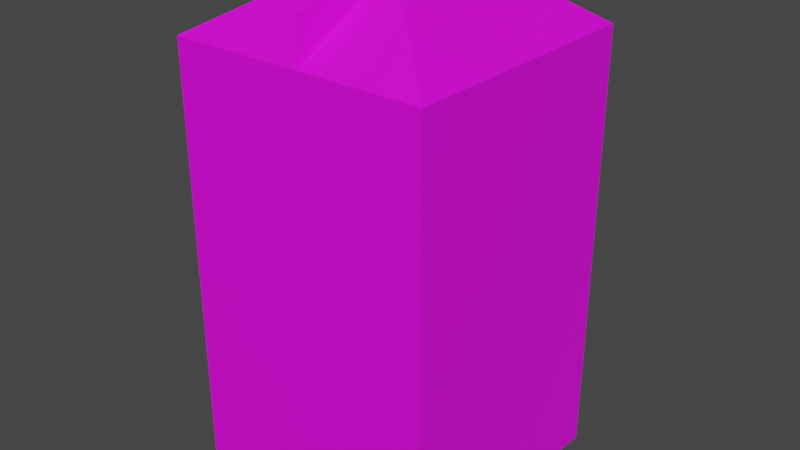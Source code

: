 # Source: CaixaDeLeite.blend  (saved by Blender 3.3.6; exported with 4.5.12 LTS)
import bpy
from mathutils import Matrix  # noqa: F401  (used for matrix-valued properties, if any)

bpy.ops.wm.read_factory_settings(use_empty=True)
scene = bpy.context.scene
scene.name = 'Scene'

# ---- collections
col_collection = bpy.data.collections.new('Collection'); scene.collection.children.link(col_collection)

# ---- images (referenced by path relative to the original .blend; pixels are not part of the script)
import os
ASSET_DIR = os.environ.get("B2B_ASSET_DIR", "")  # directory of the original .blend (textures are referenced by path, not embedded)
HERE = os.path.dirname(os.path.abspath(__file__))  # packed textures are extracted next to this script under _unpacked/

def load_image(name, relpath, width, height, colorspace="sRGB"):
    """Load a texture the original file referenced (path relative to the .blend, or extracted next to this script)."""
    p = next((c for c in (os.path.join(HERE, relpath), os.path.join(ASSET_DIR, relpath)) if relpath and os.path.exists(c)), "")
    if p:
        img = bpy.data.images.load(p, check_existing=True)
        img.name = name
    else:  # same state as the original file: an image datablock whose file is absent (Cycles renders it pink)
        img = bpy.data.images.new(name, width, height)
        img.source = "FILE"
        img.filepath = "//" + (relpath or name)
    img.colorspace_settings.name = colorspace
    return img
img_caixaleite_psd = load_image('CaixaLeite.psd', 'CaixaLeite.psd', 1024, 1024, 'sRGB')

# ---- materials (node trees are filled in below, after node groups)
mat_material = bpy.data.materials.new('Material')
mat_material.alpha_threshold = 0.0
mat_material.use_transparent_shadow = False
mat_material.roughness = 0.5
mat_material.line_color = (0.0, 0.0, 0.0, 1.0)

# ---- material node trees
mat_material.use_nodes = True; mat_material.node_tree.nodes.clear()
_N = mat_material.node_tree.nodes; _L = mat_material.node_tree.links
n0 = _N.new('ShaderNodeOutputMaterial'); n0.name = 'Material Output'; n0.location = (300, 300)
n1 = _N.new('ShaderNodeBsdfPrincipled'); n1.name = 'Principled BSDF'; n1.location = (10, 300)
n1.distribution = 'GGX'
n1.subsurface_method = 'RANDOM_WALK_SKIN'
n1.inputs[3].default_value = 1.45
n1.inputs[27].default_value = (0.0, 0.0, 0.0, 1.0)
n1.inputs[28].default_value = 1.0
n2 = _N.new('ShaderNodeTexImage'); n2.name = 'Image Texture'; n2.location = (-280, 280)
n2.image = img_caixaleite_psd
_L.new(n1.outputs[0], n0.inputs[0])
_L.new(n2.outputs[0], n1.inputs[0])
n0.is_active_output = True

# ---- world
world_world = bpy.data.worlds.new('World'); scene.world = world_world
world_world.use_nodes = True; world_world.node_tree.nodes.clear()
_N = world_world.node_tree.nodes; _L = world_world.node_tree.links
n0 = _N.new('ShaderNodeOutputWorld'); n0.name = 'World Output'; n0.location = (300, 300)
n1 = _N.new('ShaderNodeBackground'); n1.name = 'Background'; n1.location = (10, 300)
n1.inputs[0].default_value = (0.05088, 0.05088, 0.05088, 1.0)
_L.new(n1.outputs[0], n0.inputs[0])
n0.is_active_output = True
world_world.color = (0.05088, 0.05088, 0.05088)
world_world.use_sun_shadow = False
world_world.sun_shadow_jitter_overblur = 0.0

# ---- meshes
me_cube = bpy.data.meshes.new('Cube')
me_cube.from_pydata([(0.2222, 0.3084, 1.0), (1.0, 1.0, -1.0), (0.2222, -0.3084, 1.0), (1.0, -1.0, -1.0), (-0.09495, 0.3084, 1.0), (-1.0, 1.0, -1.0), (-0.09495, -0.3084, 1.0), (-1.0, -1.0, -1.0), (0.05577, 1.0, -1.0), (0.05577, -1.0, 0.7313), (0.05577, -1.0, -1.0), (0.05577, 1.0, 0.7313), (1.0, 1.0, 0.7313), (-1.0, -1.0, 0.7313), (1.0, -1.0, 0.7313), (-1.0, 1.0, 0.7313), (0.05577, -0.9761, 0.9031), (0.05577, 1.025, 0.9031)], [], [(11, 4, 17), (9, 6, 13), (13, 6, 4, 15), (8, 1, 3, 10), (12, 0, 2, 14), (11, 0, 12), (15, 4, 11), (5, 8, 10, 7), (14, 2, 9), (0, 11, 17), (3, 14, 9, 10), (5, 15, 11, 8), (8, 11, 12, 1), (1, 12, 14, 3), (7, 13, 15, 5), (10, 9, 13, 7), (2, 16, 9), (16, 6, 9), (17, 16, 2, 0), (17, 4, 6, 16)])
_uv = me_cube.uv_layers.new(name='UVMap')
_uv.uv.foreach_set('vector', [0.743, 0.5, 0.875, 0.5, 0.743, 0.5864, 0.625, 0.868, 0.625, 1.0, 0.5914, 1.0, 0.5914, 0.0, 0.625, 0.0, 0.625, 0.25, 0.5914, 0.25, 0.257, 0.5, 0.375, 0.5, 0.375, 0.75, 0.257, 0.75, 0.5914, 0.5, 0.625, 0.5, 0.625, 0.75, 0.5914, 0.75, 0.625, 0.382, 0.625, 0.5, 0.5914, 0.5, 0.5914, 0.25, 0.625, 0.25, 0.5914, 0.382, 0.125, 0.5, 0.257, 0.5, 0.257, 0.75, 0.125, 0.75, 0.5914, 0.75, 0.625, 0.75, 0.5914, 0.868, 0.625, 0.5, 0.743, 0.5, 0.743, 0.5864, 0.375, 0.75, 0.5914, 0.75, 0.5914, 0.868, 0.375, 0.868, 0.375, 0.25, 0.5914, 0.25, 0.5914, 0.382, 0.375, 0.382, 0.375, 0.382, 0.5914, 0.382, 0.5914, 0.5, 0.375, 0.5, 0.375, 0.5, 0.5914, 0.5, 0.5914, 0.75, 0.375, 0.75, 0.375, 0.0, 0.5914, 0.0, 0.5914, 0.25, 0.375, 0.25, 0.375, 0.868, 0.5914, 0.868, 0.5914, 1.0, 0.375, 1.0, 0.625, 0.75, 0.743, 0.6636, 0.743, 0.75, 0.743, 0.6636, 0.875, 0.75, 0.743, 0.75, 0.743, 0.5864, 0.743, 0.6636, 0.625, 0.75, 0.625, 0.5, 0.743, 0.5864, 0.875, 0.5, 0.875, 0.75, 0.743, 0.6636])
me_cube.materials.append(mat_material)
me_cube.use_mirror_vertex_groups = False
me_cube.update()

# ---- objects
ob_cube = bpy.data.objects.new('Cube', me_cube)

# ---- transforms, parenting, visibility, modifiers, constraints
ob_cube.location = (0.0, 0.0, 1.965)
ob_cube.scale = (1.0, 1.0, 1.948)
ob_cube.lock_rotations_4d = False
ob_cube.empty_display_type = 'ARROWS'
ob_cube.lineart.crease_threshold = 0.0

# ---- collection membership
col_collection.objects.link(ob_cube)

# ---- scene / render settings (as saved in the file)
scene.frame_start = 1; scene.frame_end = 250; scene.frame_set(1)
scene.render.engine = 'BLENDER_EEVEE_NEXT'
scene.cycles.sampling_pattern = 'TABULATED_SOBOL'
scene.cycles.use_light_tree = False
scene.view_settings.view_transform = 'Filmic'
bpy.context.view_layer.update()

# ---- added for rendering (the .blend has no active camera and no usable light): camera, sun
cam_auto = bpy.data.cameras.new('AutoCamera')
cam_auto.lens = 50.0
cam_auto.sensor_width = 36.0
cam_auto.clip_end = 1000.0
ob_auto_camera = bpy.data.objects.new('AutoCamera', cam_auto)
scene.collection.objects.link(ob_auto_camera)
ob_auto_camera.location = (4.46455, -5.34494, 5.53684)
ob_auto_camera.rotation_euler = (1.09748, -7.21219e-08, 0.694738)
scene.camera = ob_auto_camera
light_auto_sun = bpy.data.lights.new('AutoSun', 'SUN')
light_auto_sun.energy = 3.0
light_auto_sun.angle = 0.0523599
ob_auto_sun = bpy.data.objects.new('AutoSun', light_auto_sun)
scene.collection.objects.link(ob_auto_sun)
ob_auto_sun.rotation_euler = (0.872665, 0.174533, 0.523599)
bpy.context.view_layer.update()
